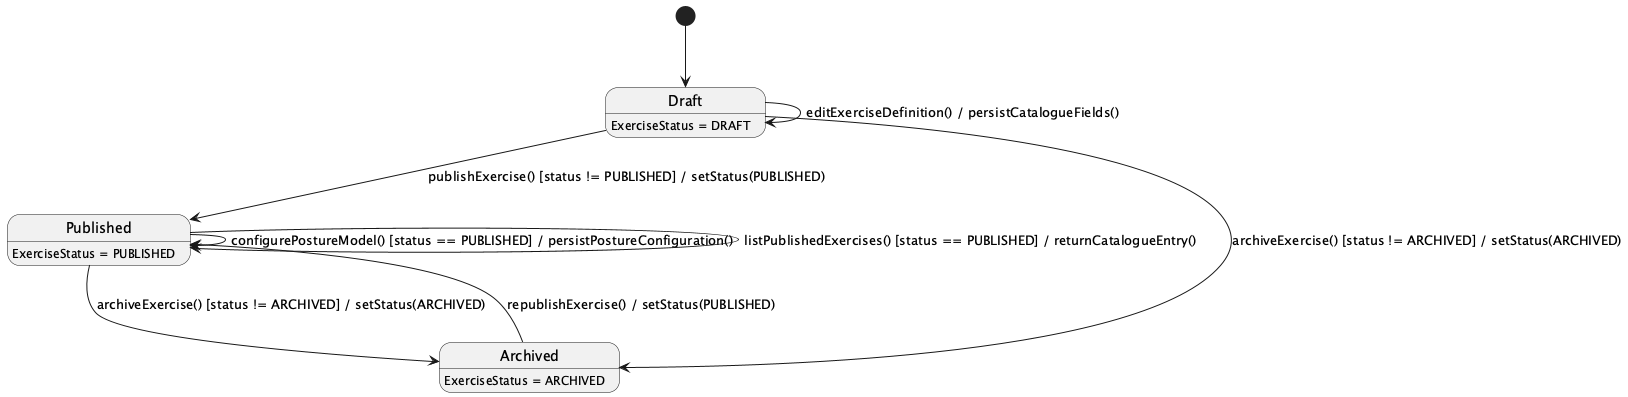

The diagram above was rendered by PlantUML. Its source (embedded in the PNG):
@startuml
hide empty description
[*] --> Draft

Draft --> Published : publishExercise() [status != PUBLISHED] / setStatus(PUBLISHED)
Published --> Archived : archiveExercise() [status != ARCHIVED] / setStatus(ARCHIVED)
Draft --> Archived : archiveExercise() [status != ARCHIVED] / setStatus(ARCHIVED)
Archived --> Published : republishExercise() / setStatus(PUBLISHED)
Draft --> Draft : editExerciseDefinition() / persistCatalogueFields()
Published --> Published : configurePostureModel() [status == PUBLISHED] / persistPostureConfiguration()
Published --> Published : listPublishedExercises() [status == PUBLISHED] / returnCatalogueEntry()

Draft : ExerciseStatus = DRAFT
Published : ExerciseStatus = PUBLISHED
Archived : ExerciseStatus = ARCHIVED
@enduml